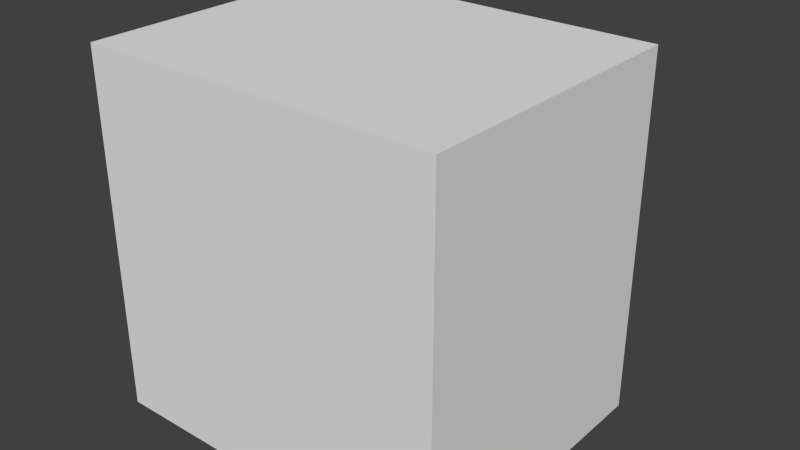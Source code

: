 # Source: end_frame.blend  (saved by Blender 2.74.0; exported with 4.5.12 LTS)
import bpy
from mathutils import Matrix  # noqa: F401  (used for matrix-valued properties, if any)

bpy.ops.wm.read_factory_settings(use_empty=True)
scene = bpy.context.scene
scene.name = 'Scene'

# ---- collections
col_collection_1 = bpy.data.collections.new('Collection 1'); scene.collection.children.link(col_collection_1)

# ---- materials (node trees are filled in below, after node groups)
mat_eye = bpy.data.materials.new('eye')
mat_eye.alpha_threshold = 0.0
mat_eye.use_transparent_shadow = False
mat_eye.roughness = 0.5
mat_bottom = bpy.data.materials.new('bottom')
mat_bottom.alpha_threshold = 0.0
mat_bottom.use_transparent_shadow = False
mat_bottom.roughness = 0.5
mat_top = bpy.data.materials.new('top')
mat_top.alpha_threshold = 0.0
mat_top.use_transparent_shadow = False
mat_top.roughness = 0.5
mat_normal = bpy.data.materials.new('normal')
mat_normal.alpha_threshold = 0.0
mat_normal.use_transparent_shadow = False
mat_normal.roughness = 0.5
mat_normal.line_color = (0.0, 0.0, 0.0, 1.0)

# ---- material node trees

# ---- world
world_world = bpy.data.worlds.new('World'); scene.world = world_world
world_world.color = (0.05088, 0.05088, 0.05088)
world_world.use_sun_shadow = False
world_world.sun_shadow_jitter_overblur = 0.0
world_world.cycles.sampling_method = 'MANUAL'
world_world.cycles.sample_map_resolution = 256

# ---- meshes
me_cube_003 = bpy.data.meshes.new('Cube.003')
me_cube_003.from_pydata([(-0.25, 0.3125, -0.25), (-0.25, 0.3125, 0.25), (-0.25, 0.5, -0.25), (-0.25, 0.5, 0.25), (0.25, 0.3125, -0.25), (0.25, 0.3125, 0.25), (0.25, 0.5, -0.25), (0.25, 0.5, 0.25)], [], [(1, 3, 2, 0), (3, 7, 6, 2), (7, 5, 4, 6), (0, 2, 6, 4), (5, 7, 3, 1)])
_uv = me_cube_003.uv_layers.new(name='normal')
_uv.uv.foreach_set('vector', [0.75, 0.9062, 0.75, 1.0, 0.25, 1.0, 0.25, 0.9062, 0.25, 0.25, 0.75, 0.25, 0.75, 0.75, 0.25, 0.75, 0.25, 1.0, 0.25, 0.9062, 0.75, 0.9062, 0.75, 1.0, 0.75, 0.9062, 0.75, 1.0, 0.25, 1.0, 0.25, 0.9062, 0.75, 0.875, 0.75, 1.0, 0.25, 1.0, 0.25, 0.875])
me_cube_003.materials.append(mat_eye)
me_cube_003.use_remesh_preserve_volume = False
me_cube_003.use_remesh_preserve_attributes = False
me_cube_003.use_mirror_vertex_groups = False
me_cube_003.update()
me_cube_002 = bpy.data.meshes.new('Cube.002')
me_cube_002.from_pydata([(0.5, -0.5, -0.5), (-0.5, -0.5, -0.5), (0.5, -0.5, 0.5), (-0.5, -0.5, 0.5)], [], [(0, 2, 3, 1)])
_uv = me_cube_002.uv_layers.new(name='normal')
_uv.uv.foreach_set('vector', [0.0, 0.0, 1.0, 0.0, 1.0, 1.0, 0.0, 1.0])
me_cube_002.materials.append(mat_bottom)
me_cube_002.use_remesh_preserve_volume = False
me_cube_002.use_remesh_preserve_attributes = False
me_cube_002.use_mirror_vertex_groups = False
me_cube_002.update()
me_cube_001 = bpy.data.meshes.new('Cube.001')
me_cube_001.from_pydata([(0.5, 0.3125, -0.5), (-0.5, 0.3125, -0.5), (0.5, 0.3125, 0.5), (-0.5, 0.3125, 0.5)], [], [(2, 0, 1, 3)])
_uv = me_cube_001.uv_layers.new(name='normal')
_uv.uv.foreach_set('vector', [0.0, 0.0, 1.0, 0.0, 1.0, 1.0, 0.0, 1.0])
me_cube_001.materials.append(mat_top)
me_cube_001.use_remesh_preserve_volume = False
me_cube_001.use_remesh_preserve_attributes = False
me_cube_001.use_mirror_vertex_groups = False
me_cube_001.update()
me_cube = bpy.data.meshes.new('Cube')
me_cube.from_pydata([(0.5, 0.3125, -0.5), (0.5, -0.5, -0.5), (-0.5, -0.5, -0.5), (-0.5, 0.3125, -0.5), (0.5, 0.3125, 0.5), (0.5, -0.5, 0.5), (-0.5, -0.5, 0.5), (-0.5, 0.3125, 0.5)], [], [(0, 1, 2, 3), (4, 7, 6, 5), (0, 4, 5, 1), (2, 6, 7, 3)])
_uv = me_cube.uv_layers.new(name='normal')
_uv.uv.foreach_set('vector', [0.0, 0.8125, 0.0, 0.0, 1.0, 0.0, 1.0, 0.8125, 0.9999, 0.8124, 9.069e-05, 0.8124, 9.012e-05, 9.114e-05, 0.9999, 9.012e-05, 1.0, 0.8125, 0.0, 0.8125, 0.0, 0.0, 1.0, 0.0, 0.0, 0.0, 1.0, 0.0, 1.0, 0.8125, 0.0, 0.8125])
me_cube.materials.append(mat_normal)
me_cube.use_remesh_preserve_volume = False
me_cube.use_remesh_preserve_attributes = False
me_cube.use_mirror_vertex_groups = False
me_cube.update()

# ---- objects
ob_eye = bpy.data.objects.new('EYE', me_cube_003)
ob_bottom = bpy.data.objects.new('BOTTOM', me_cube_002)
ob_top = bpy.data.objects.new('TOP', me_cube_001)
ob_sides = bpy.data.objects.new('SIDES', me_cube)

# ---- transforms, parenting, visibility, modifiers, constraints
ob_eye.location = (0.0, 0.0, 5.96e-08)
ob_eye.lineart.crease_threshold = 0.0
ob_bottom.location = (0.0, 0.0, 0.0)
ob_bottom.lock_rotations_4d = False
ob_bottom.empty_display_type = 'ARROWS'
ob_bottom.lineart.crease_threshold = 0.0
ob_top.location = (0.0, 0.0, 0.0)
ob_top.lock_rotations_4d = False
ob_top.empty_display_type = 'ARROWS'
ob_top.lineart.crease_threshold = 0.0
ob_sides.location = (0.0, 0.0, 0.0)
ob_sides.lock_rotations_4d = False
ob_sides.empty_display_type = 'ARROWS'
ob_sides.lineart.crease_threshold = 0.0

# ---- collection membership
col_collection_1.objects.link(ob_eye)
col_collection_1.objects.link(ob_bottom)
col_collection_1.objects.link(ob_top)
col_collection_1.objects.link(ob_sides)

# ---- scene / render settings (as saved in the file)
scene.frame_start = 1; scene.frame_end = 250; scene.frame_set(1)
scene.render.engine = 'BLENDER_EEVEE_NEXT'
scene.render.resolution_percentage = 50
scene.render.dither_intensity = 0.0
scene.cycles.use_denoising = False
scene.cycles.samples = 10
scene.cycles.sampling_pattern = 'TABULATED_SOBOL'
scene.cycles.light_sampling_threshold = 0.0
scene.cycles.use_adaptive_sampling = False
scene.cycles.use_light_tree = False
scene.cycles.blur_glossy = 0.0
scene.cycles.pixel_filter_type = 'GAUSSIAN'
scene.cycles.sample_clamp_indirect = 0.0
scene.view_settings.view_transform = 'Standard'
bpy.context.view_layer.update()

# ---- added for rendering (the .blend has no active camera and no usable light): camera, sun
cam_auto = bpy.data.cameras.new('AutoCamera')
cam_auto.lens = 50.0
cam_auto.sensor_width = 36.0
cam_auto.clip_end = 1000.0
ob_auto_camera = bpy.data.objects.new('AutoCamera', cam_auto)
scene.collection.objects.link(ob_auto_camera)
ob_auto_camera.location = (1.60254, -1.92304, 1.28203)
ob_auto_camera.rotation_euler = (1.09748, -7.21219e-08, 0.694738)
scene.camera = ob_auto_camera
light_auto_sun = bpy.data.lights.new('AutoSun', 'SUN')
light_auto_sun.energy = 3.0
light_auto_sun.angle = 0.0523599
ob_auto_sun = bpy.data.objects.new('AutoSun', light_auto_sun)
scene.collection.objects.link(ob_auto_sun)
ob_auto_sun.rotation_euler = (0.872665, 0.174533, 0.523599)
bpy.context.view_layer.update()
